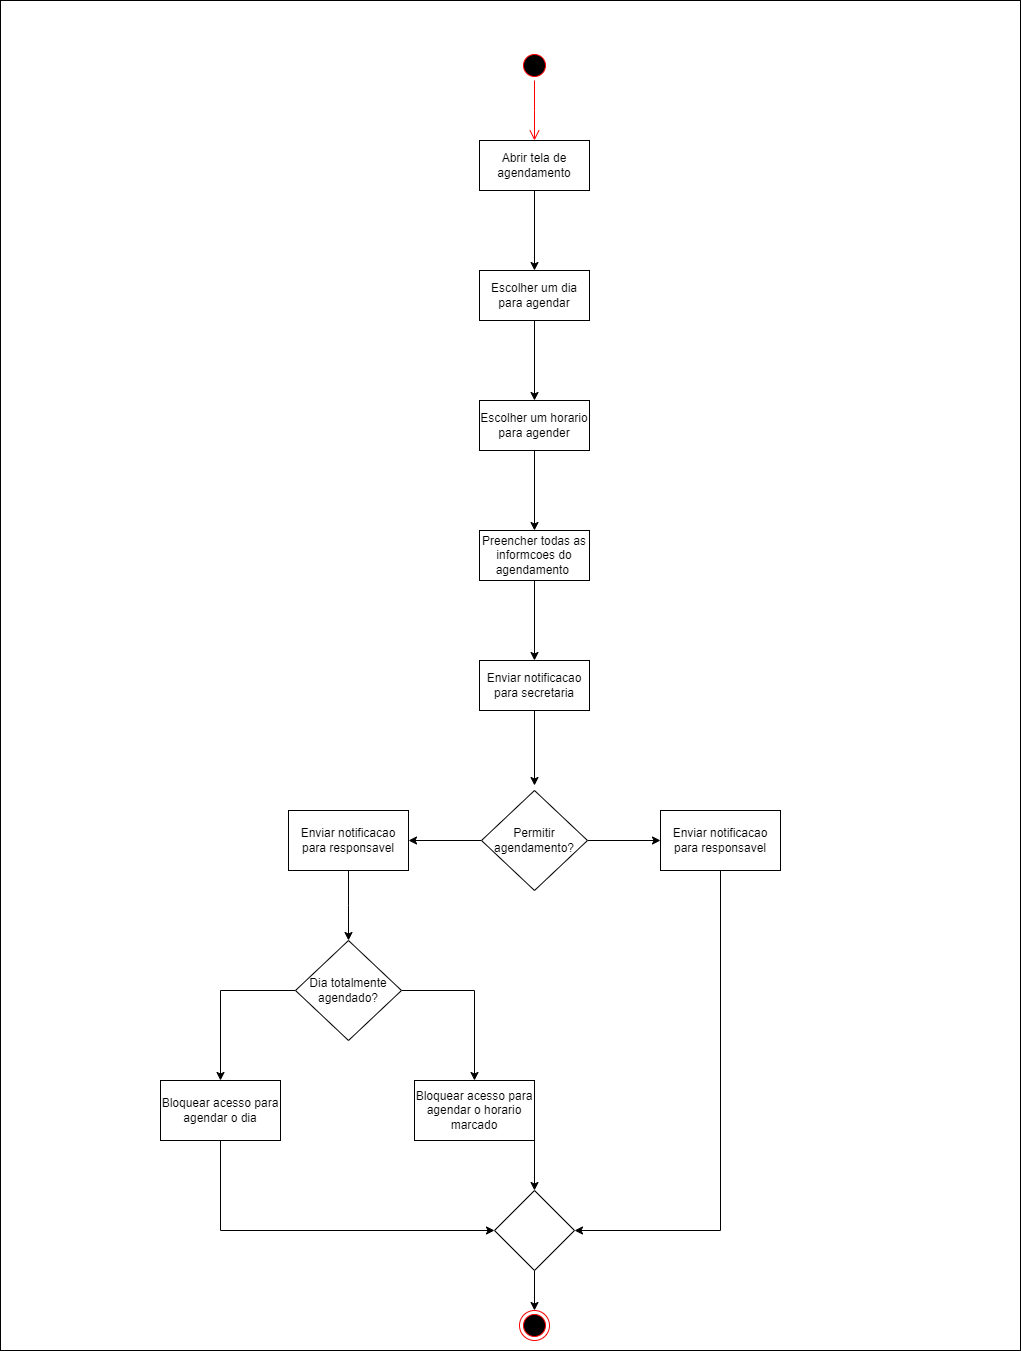

The diagram above was exported from draw.io. Its source (the exported page's mxGraphModel, read from the mxfile embedded in the PNG):
<mxGraphModel dx="2620" dy="975" grid="1" gridSize="10" guides="1" tooltips="1" connect="1" arrows="1" fold="1" page="1" pageScale="1" pageWidth="827" pageHeight="1169" math="0" shadow="0">
  <root>
    <mxCell id="0" />
    <mxCell id="1" parent="0" />
    <mxCell id="XFCcJwyApP0TOd0OrRAB-46" value="" style="rounded=0;whiteSpace=wrap;html=1;" vertex="1" parent="1">
      <mxGeometry x="-600" y="90" width="1020" height="1350" as="geometry" />
    </mxCell>
    <mxCell id="XFCcJwyApP0TOd0OrRAB-16" value="a" style="ellipse;html=1;shape=startState;fillColor=#000000;strokeColor=#ff0000;" vertex="1" parent="1">
      <mxGeometry x="-81" y="140" width="30" height="30" as="geometry" />
    </mxCell>
    <mxCell id="XFCcJwyApP0TOd0OrRAB-17" value="" style="edgeStyle=orthogonalEdgeStyle;html=1;verticalAlign=bottom;endArrow=open;endSize=8;strokeColor=#ff0000;rounded=0;" edge="1" parent="1" source="XFCcJwyApP0TOd0OrRAB-16">
      <mxGeometry relative="1" as="geometry">
        <mxPoint x="-66" y="230" as="targetPoint" />
      </mxGeometry>
    </mxCell>
    <mxCell id="XFCcJwyApP0TOd0OrRAB-18" value="" style="edgeStyle=orthogonalEdgeStyle;rounded=0;orthogonalLoop=1;jettySize=auto;html=1;" edge="1" parent="1" source="XFCcJwyApP0TOd0OrRAB-19" target="XFCcJwyApP0TOd0OrRAB-21">
      <mxGeometry relative="1" as="geometry" />
    </mxCell>
    <mxCell id="XFCcJwyApP0TOd0OrRAB-19" value="Abrir tela de agendamento" style="html=1;whiteSpace=wrap;" vertex="1" parent="1">
      <mxGeometry x="-121" y="230" width="110" height="50" as="geometry" />
    </mxCell>
    <mxCell id="XFCcJwyApP0TOd0OrRAB-20" value="" style="edgeStyle=orthogonalEdgeStyle;rounded=0;orthogonalLoop=1;jettySize=auto;html=1;" edge="1" parent="1" source="XFCcJwyApP0TOd0OrRAB-21" target="XFCcJwyApP0TOd0OrRAB-23">
      <mxGeometry relative="1" as="geometry" />
    </mxCell>
    <mxCell id="XFCcJwyApP0TOd0OrRAB-21" value="Escolher um dia para agendar" style="html=1;whiteSpace=wrap;" vertex="1" parent="1">
      <mxGeometry x="-121" y="360" width="110" height="50" as="geometry" />
    </mxCell>
    <mxCell id="XFCcJwyApP0TOd0OrRAB-22" value="" style="edgeStyle=orthogonalEdgeStyle;rounded=0;orthogonalLoop=1;jettySize=auto;html=1;" edge="1" parent="1" source="XFCcJwyApP0TOd0OrRAB-23" target="XFCcJwyApP0TOd0OrRAB-25">
      <mxGeometry relative="1" as="geometry" />
    </mxCell>
    <mxCell id="XFCcJwyApP0TOd0OrRAB-23" value="Escolher um horario para agender" style="html=1;whiteSpace=wrap;" vertex="1" parent="1">
      <mxGeometry x="-121" y="490" width="110" height="50" as="geometry" />
    </mxCell>
    <mxCell id="XFCcJwyApP0TOd0OrRAB-24" value="" style="edgeStyle=orthogonalEdgeStyle;rounded=0;orthogonalLoop=1;jettySize=auto;html=1;" edge="1" parent="1" source="XFCcJwyApP0TOd0OrRAB-25" target="XFCcJwyApP0TOd0OrRAB-27">
      <mxGeometry relative="1" as="geometry" />
    </mxCell>
    <mxCell id="XFCcJwyApP0TOd0OrRAB-25" value="Preencher todas as informcoes do agendamento&amp;nbsp;" style="html=1;whiteSpace=wrap;" vertex="1" parent="1">
      <mxGeometry x="-121" y="620" width="110" height="50" as="geometry" />
    </mxCell>
    <mxCell id="XFCcJwyApP0TOd0OrRAB-26" value="" style="edgeStyle=orthogonalEdgeStyle;rounded=0;orthogonalLoop=1;jettySize=auto;html=1;" edge="1" parent="1" source="XFCcJwyApP0TOd0OrRAB-27">
      <mxGeometry relative="1" as="geometry">
        <mxPoint x="-66" y="875" as="targetPoint" />
      </mxGeometry>
    </mxCell>
    <mxCell id="XFCcJwyApP0TOd0OrRAB-27" value="Enviar notificacao para secretaria" style="html=1;whiteSpace=wrap;" vertex="1" parent="1">
      <mxGeometry x="-121" y="750" width="110" height="50" as="geometry" />
    </mxCell>
    <mxCell id="XFCcJwyApP0TOd0OrRAB-28" value="" style="edgeStyle=orthogonalEdgeStyle;rounded=0;orthogonalLoop=1;jettySize=auto;html=1;" edge="1" parent="1" source="XFCcJwyApP0TOd0OrRAB-30" target="XFCcJwyApP0TOd0OrRAB-32">
      <mxGeometry relative="1" as="geometry" />
    </mxCell>
    <mxCell id="XFCcJwyApP0TOd0OrRAB-29" value="" style="edgeStyle=orthogonalEdgeStyle;rounded=0;orthogonalLoop=1;jettySize=auto;html=1;" edge="1" parent="1" source="XFCcJwyApP0TOd0OrRAB-30" target="XFCcJwyApP0TOd0OrRAB-34">
      <mxGeometry relative="1" as="geometry" />
    </mxCell>
    <mxCell id="XFCcJwyApP0TOd0OrRAB-30" value="Permitir agendamento?" style="rhombus;whiteSpace=wrap;html=1;" vertex="1" parent="1">
      <mxGeometry x="-119" y="880" width="106" height="100" as="geometry" />
    </mxCell>
    <mxCell id="XFCcJwyApP0TOd0OrRAB-31" style="edgeStyle=orthogonalEdgeStyle;rounded=0;orthogonalLoop=1;jettySize=auto;html=1;entryX=1;entryY=0.5;entryDx=0;entryDy=0;" edge="1" parent="1" source="XFCcJwyApP0TOd0OrRAB-32" target="XFCcJwyApP0TOd0OrRAB-44">
      <mxGeometry relative="1" as="geometry">
        <Array as="points">
          <mxPoint x="120" y="1320" />
        </Array>
      </mxGeometry>
    </mxCell>
    <mxCell id="XFCcJwyApP0TOd0OrRAB-32" value="Enviar notificacao para responsavel" style="whiteSpace=wrap;html=1;" vertex="1" parent="1">
      <mxGeometry x="60" y="900" width="120" height="60" as="geometry" />
    </mxCell>
    <mxCell id="XFCcJwyApP0TOd0OrRAB-33" value="" style="edgeStyle=orthogonalEdgeStyle;rounded=0;orthogonalLoop=1;jettySize=auto;html=1;" edge="1" parent="1" source="XFCcJwyApP0TOd0OrRAB-34">
      <mxGeometry relative="1" as="geometry">
        <mxPoint x="-252" y="1030" as="targetPoint" />
      </mxGeometry>
    </mxCell>
    <mxCell id="XFCcJwyApP0TOd0OrRAB-34" value="Enviar notificacao para responsavel" style="whiteSpace=wrap;html=1;" vertex="1" parent="1">
      <mxGeometry x="-312" y="900" width="120" height="60" as="geometry" />
    </mxCell>
    <mxCell id="XFCcJwyApP0TOd0OrRAB-35" value="" style="edgeStyle=orthogonalEdgeStyle;rounded=0;orthogonalLoop=1;jettySize=auto;html=1;" edge="1" parent="1" source="XFCcJwyApP0TOd0OrRAB-37" target="XFCcJwyApP0TOd0OrRAB-39">
      <mxGeometry relative="1" as="geometry" />
    </mxCell>
    <mxCell id="XFCcJwyApP0TOd0OrRAB-36" value="" style="edgeStyle=orthogonalEdgeStyle;rounded=0;orthogonalLoop=1;jettySize=auto;html=1;" edge="1" parent="1" source="XFCcJwyApP0TOd0OrRAB-37" target="XFCcJwyApP0TOd0OrRAB-41">
      <mxGeometry relative="1" as="geometry" />
    </mxCell>
    <mxCell id="XFCcJwyApP0TOd0OrRAB-37" value="Dia totalmente agendado?" style="rhombus;whiteSpace=wrap;html=1;" vertex="1" parent="1">
      <mxGeometry x="-305" y="1030" width="106" height="100" as="geometry" />
    </mxCell>
    <mxCell id="XFCcJwyApP0TOd0OrRAB-38" style="edgeStyle=orthogonalEdgeStyle;rounded=0;orthogonalLoop=1;jettySize=auto;html=1;" edge="1" parent="1" source="XFCcJwyApP0TOd0OrRAB-39" target="XFCcJwyApP0TOd0OrRAB-44">
      <mxGeometry relative="1" as="geometry">
        <Array as="points">
          <mxPoint x="-380" y="1320" />
        </Array>
      </mxGeometry>
    </mxCell>
    <mxCell id="XFCcJwyApP0TOd0OrRAB-39" value="Bloquear acesso para agendar o dia" style="whiteSpace=wrap;html=1;" vertex="1" parent="1">
      <mxGeometry x="-440" y="1170" width="120" height="60" as="geometry" />
    </mxCell>
    <mxCell id="XFCcJwyApP0TOd0OrRAB-40" style="edgeStyle=orthogonalEdgeStyle;rounded=0;orthogonalLoop=1;jettySize=auto;html=1;exitX=1;exitY=1;exitDx=0;exitDy=0;entryX=0.5;entryY=0;entryDx=0;entryDy=0;" edge="1" parent="1" source="XFCcJwyApP0TOd0OrRAB-41" target="XFCcJwyApP0TOd0OrRAB-44">
      <mxGeometry relative="1" as="geometry" />
    </mxCell>
    <mxCell id="XFCcJwyApP0TOd0OrRAB-41" value="Bloquear acesso para agendar o horario marcado" style="whiteSpace=wrap;html=1;" vertex="1" parent="1">
      <mxGeometry x="-186" y="1170" width="120" height="60" as="geometry" />
    </mxCell>
    <mxCell id="XFCcJwyApP0TOd0OrRAB-42" value="" style="ellipse;html=1;shape=endState;fillColor=#000000;strokeColor=#ff0000;" vertex="1" parent="1">
      <mxGeometry x="-81" y="1400" width="30" height="30" as="geometry" />
    </mxCell>
    <mxCell id="XFCcJwyApP0TOd0OrRAB-43" value="" style="edgeStyle=orthogonalEdgeStyle;rounded=0;orthogonalLoop=1;jettySize=auto;html=1;" edge="1" parent="1" source="XFCcJwyApP0TOd0OrRAB-44" target="XFCcJwyApP0TOd0OrRAB-42">
      <mxGeometry relative="1" as="geometry" />
    </mxCell>
    <mxCell id="XFCcJwyApP0TOd0OrRAB-44" value="" style="rhombus;whiteSpace=wrap;html=1;" vertex="1" parent="1">
      <mxGeometry x="-106" y="1280" width="80" height="80" as="geometry" />
    </mxCell>
  </root>
</mxGraphModel>